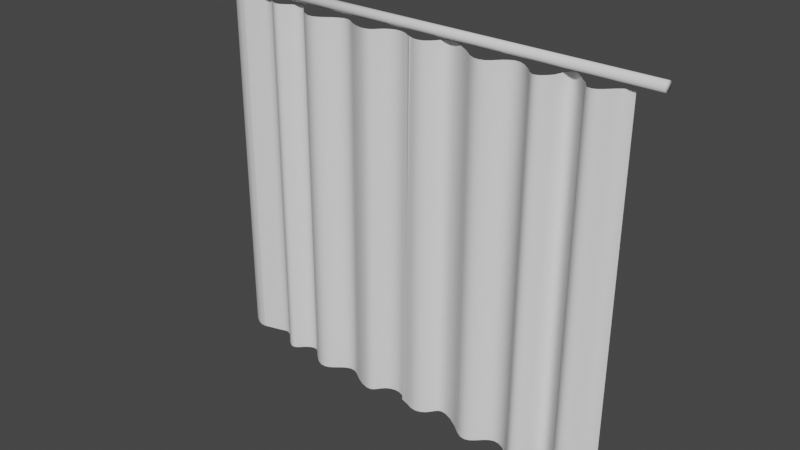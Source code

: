 # Source: blend.blend  (saved by Blender 2.93.21; exported with 4.5.12 LTS)
import bpy
from mathutils import Matrix  # noqa: F401  (used for matrix-valued properties, if any)

bpy.ops.wm.read_factory_settings(use_empty=True)
scene = bpy.context.scene
scene.name = 'Scene'

# ---- collections
col_collection = bpy.data.collections.new('Collection'); scene.collection.children.link(col_collection)

# ---- world
world_world = bpy.data.worlds.new('World'); scene.world = world_world
world_world.use_nodes = True; world_world.node_tree.nodes.clear()
_N = world_world.node_tree.nodes; _L = world_world.node_tree.links
n0 = _N.new('ShaderNodeOutputWorld'); n0.name = 'World Output'; n0.location = (300, 300)
n1 = _N.new('ShaderNodeBackground'); n1.name = 'Background'; n1.location = (10, 300)
n1.inputs[0].default_value = (0.05088, 0.05088, 0.05088, 1.0)
_L.new(n1.outputs[0], n0.inputs[0])
n0.is_active_output = True
world_world.color = (0.05088, 0.05088, 0.05088)
world_world.use_sun_shadow = False
world_world.sun_shadow_jitter_overblur = 0.0

# ---- meshes
me_x = bpy.data.meshes.new('КриваяБезье')
me_x.from_pydata([(-1.271, -0.03234, 0.01639), (-1.245, -0.02472, 0.01582), (-1.223, -0.01657, 0.01496), (-1.203, -0.009704, 0.01399), (-1.183, -0.003269, 0.01306), (-1.161, 0.004244, 0.01233), (-1.137, 0.01303, 0.01198), (-1.108, 0.01916, 0.01216), (-1.074, 0.00385, 0.01304), (-1.033, -0.0324, 0.01454), (-0.9985, -0.06847, 0.01518), (-0.9713, -0.08588, 0.01463), (-0.9503, -0.08838, 0.01314), (-0.9341, -0.07968, 0.01093), (-0.9203, -0.06351, 0.008317), (-0.9061, -0.04356, 0.005708), (-0.8893, -0.02353, 0.003418), (-0.8695, -0.007183, 0.001559), (-0.8475, 0.001672, 4.876e-05), (-0.8249, -0.0007761, -0.001244), (-0.8009, -0.01828, -0.002179), (-0.7666, -0.05436, -0.001624), (-0.7232, -0.09019, 7.331e-05), (-0.6854, -0.1073, 0.0008451), (-0.6533, -0.1094, 0.0008759), (-0.6264, -0.1004, 0.0003511), (-0.6028, -0.0838, -0.0005441), (-0.5804, -0.06349, -0.001624), (-0.5576, -0.04318, -0.002705), (-0.5338, -0.02662, -0.0036), (-0.5072, -0.01747, -0.00385), (-0.4771, -0.01945, -0.003104), (-0.4427, -0.03625, -0.00097), (-0.3955, -0.07143, 0.003535), (-0.3345, -0.1064, 0.008863), (-0.2872, -0.1229, 0.01219), (-0.2561, -0.1247, 0.01375), (-0.236, -0.1154, 0.01414), (-0.2214, -0.09873, 0.0139), (-0.2067, -0.07829, 0.01343), (-0.188, -0.05784, 0.01295), (-0.1629, -0.04116, 0.01257), (-0.1321, -0.03202, 0.01227), (-0.09551, -0.03417, 0.01231), (-0.052, -0.05128, 0.01308), (-0.001624, -0.0871, 0.01478), (-1.271, -0.03234, 2.302), (-1.245, -0.02472, 2.301), (-1.223, -0.01657, 2.3), (-1.203, -0.009704, 2.299), (-1.183, -0.003269, 2.299), (-1.161, 0.004244, 2.298), (-1.137, 0.01303, 2.297), (-1.108, 0.01916, 2.298), (-1.074, 0.00385, 2.299), (-1.033, -0.0324, 2.3), (-0.9985, -0.06847, 2.301), (-0.9713, -0.08588, 2.3), (-0.9503, -0.08838, 2.299), (-0.9341, -0.07968, 2.296), (-0.9203, -0.06351, 2.294), (-0.9061, -0.04356, 2.291), (-0.8893, -0.02353, 2.289), (-0.8695, -0.007183, 2.287), (-0.8475, 0.001672, 2.286), (-0.8249, -0.0007761, 2.284), (-0.8009, -0.01828, 2.283), (-0.7666, -0.05436, 2.284), (-0.7232, -0.09019, 2.286), (-0.6854, -0.1073, 2.286), (-0.6529, -0.1094, 2.286), (-0.6257, -0.1004, 2.286), (-0.6018, -0.0838, 2.285), (-0.5793, -0.06349, 2.284), (-0.5565, -0.04318, 2.283), (-0.5304, -0.02654, 2.282), (-0.5004, -0.01727, 2.283), (-0.4685, -0.01919, 2.284), (-0.4337, -0.03597, 2.286), (-0.3881, -0.07121, 2.29), (-0.3272, -0.1063, 2.295), (-0.2787, -0.1228, 2.298), (-0.2449, -0.1246, 2.3), (-0.221, -0.1153, 2.3), (-0.2031, -0.09857, 2.3), (-0.1864, -0.07814, 2.3), (-0.167, -0.05772, 2.299), (-0.1429, -0.0411, 2.298), (-0.1136, -0.03202, 2.298), (-0.0772, -0.03417, 2.298), (-0.03418, -0.05128, 2.299), (0.01434, -0.0871, 2.3), (-1.386, 0.01068, 0.01478), (-1.34, -0.0195, 0.01603), (-1.302, -0.03267, 0.01651), (-1.271, -0.03234, 0.01639), (-1.386, 0.01068, 2.3), (-1.34, -0.0195, 2.302), (-1.302, -0.03267, 2.302), (-1.271, -0.03234, 2.302), (-1.571, 0.0002402, 2.347), (1.439, 0.0002402, 2.347), (-1.571, -0.0007693, 2.339), (1.439, -0.0007693, 2.339), (-1.571, -0.003729, 2.332), (1.439, -0.003729, 2.332), (-1.571, -0.008437, 2.326), (1.439, -0.008437, 2.326), (-1.571, -0.01457, 2.321), (1.439, -0.01457, 2.321), (-1.571, -0.02172, 2.318), (1.439, -0.02172, 2.318), (-1.571, -0.02939, 2.317), (1.439, -0.02939, 2.317), (-1.571, -0.03706, 2.318), (1.439, -0.03706, 2.318), (-1.571, -0.0442, 2.321), (1.439, -0.0442, 2.321), (-1.571, -0.05034, 2.326), (1.439, -0.05034, 2.326), (-1.571, -0.05504, 2.332), (1.439, -0.05504, 2.332), (-1.571, -0.058, 2.339), (1.439, -0.058, 2.339), (-1.571, -0.05901, 2.347), (1.439, -0.05901, 2.347), (-1.571, -0.058, 2.354), (1.439, -0.058, 2.354), (-1.571, -0.05504, 2.362), (1.439, -0.05504, 2.362), (-1.571, -0.05034, 2.368), (1.439, -0.05034, 2.368), (-1.571, -0.0442, 2.372), (1.439, -0.0442, 2.372), (-1.571, -0.03706, 2.375), (1.439, -0.03706, 2.375), (-1.571, -0.02939, 2.376), (1.439, -0.02939, 2.376), (-1.571, -0.02172, 2.375), (1.439, -0.02172, 2.375), (-1.571, -0.01457, 2.372), (1.439, -0.01457, 2.372), (-1.571, -0.008437, 2.368), (1.439, -0.008437, 2.368), (-1.571, -0.003729, 2.362), (1.439, -0.003729, 2.362), (-1.571, -0.0007693, 2.354), (1.439, -0.0007693, 2.354), (1.269, -0.01602, -0.008318), (1.238, -0.01929, -0.007359), (1.213, -0.03575, -0.005571), (1.192, -0.06017, -0.003453), (1.173, -0.08801, -0.001262), (1.154, -0.1143, 0.0005931), (1.134, -0.1339, 0.001661), (1.11, -0.1425, 0.001742), (1.081, -0.139, 0.001887), (1.047, -0.09133, 0.002582), (1.006, -0.05506, 0.003721), (0.9714, -0.01899, 0.004), (0.9442, -0.001584, 0.003273), (0.9232, 0.000894, 0.00176), (0.9068, -0.008741, -3.949e-05), (0.8925, -0.0278, -0.001463), (0.8763, -0.08818, 2.57e-05), (0.8583, -0.1148, 0.0002879), (0.8375, -0.1365, 0.0005168), (0.8149, -0.1485, 0.0002), (0.7921, -0.1471, -0.0007345), (0.768, -0.1298, -0.001788), (0.7338, -0.09368, -0.001597), (0.6903, -0.05784, -0.00026), (0.6526, -0.04072, 0.0003393), (0.6204, -0.03858, 0.0003484), (0.5936, -0.04766, -8.488e-05), (0.57, -0.06424, -0.0008129), (0.5475, -0.08455, -0.001689), (0.5248, -0.1049, -0.002564), (0.501, -0.1214, -0.003292), (0.4743, -0.1306, -0.003451), (0.4443, -0.1286, -0.002725), (0.4099, -0.1118, -0.0007596), (0.3627, -0.07656, 0.003391), (0.3017, -0.04152, 0.008366), (0.2544, -0.02496, 0.01152), (0.2233, -0.02315, 0.01306), (0.2032, -0.03244, 0.01355), (0.1886, -0.04916, 0.01348), (0.1739, -0.06961, 0.01321), (0.1551, -0.09006, 0.01294), (0.13, -0.1067, 0.01273), (0.09927, -0.1159, 0.01253), (0.06269, -0.1137, 0.01254), (0.01917, -0.09662, 0.01314), (-0.0312, -0.08237, 0.01469), (1.269, 0.007016, 2.277), (1.238, 0.003746, 2.278), (1.213, -0.01271, 2.28), (1.192, -0.03714, 2.282), (1.173, -0.06497, 2.284), (1.154, -0.09124, 2.286), (1.134, -0.1109, 2.287), (1.11, -0.1194, 2.287), (1.081, -0.1159, 2.287), (1.047, -0.06829, 2.288), (1.006, -0.03203, 2.289), (0.9714, 0.004043, 2.289), (0.9442, 0.02145, 2.289), (0.9232, 0.02393, 2.287), (0.9068, 0.0143, 2.285), (0.8925, -0.004761, 2.284), (0.8763, -0.06514, 2.285), (0.8583, -0.09175, 2.286), (0.8375, -0.1135, 2.286), (0.8149, -0.1254, 2.286), (0.7921, -0.1241, 2.285), (0.768, -0.1067, 2.284), (0.7338, -0.07064, 2.284), (0.6903, -0.0348, 2.285), (0.6526, -0.01769, 2.286), (0.6201, -0.01554, 2.286), (0.5929, -0.02463, 2.285), (0.569, -0.0412, 2.285), (0.5465, -0.06152, 2.284), (0.5237, -0.08183, 2.283), (0.4976, -0.09848, 2.282), (0.4676, -0.1077, 2.283), (0.4357, -0.1058, 2.284), (0.4009, -0.08901, 2.286), (0.3552, -0.05374, 2.29), (0.2944, -0.01864, 2.294), (0.2459, -0.00206, 2.298), (0.2121, -0.0002518, 2.299), (0.1881, -0.009548, 2.3), (0.1702, -0.02627, 2.3), (0.1536, -0.04671, 2.299), (0.1342, -0.06713, 2.299), (0.1101, -0.08376, 2.298), (0.08079, -0.09284, 2.298), (0.04438, -0.0907, 2.298), (0.00136, -0.07358, 2.299), (-0.04717, -0.05933, 2.3)], [], [(40, 41, 87, 86), (0, 1, 47, 46), (27, 28, 74, 73), (14, 15, 61, 60), (41, 42, 88, 87), (1, 2, 48, 47), (28, 29, 75, 74), (15, 16, 62, 61), (42, 43, 89, 88), (2, 3, 49, 48), (29, 30, 76, 75), (16, 17, 63, 62), (43, 44, 90, 89), (3, 4, 50, 49), (30, 31, 77, 76), (17, 18, 64, 63), (44, 45, 91, 90), (4, 5, 51, 50), (31, 32, 78, 77), (18, 19, 65, 64), (5, 6, 52, 51), (32, 33, 79, 78), (19, 20, 66, 65), (6, 7, 53, 52), (33, 34, 80, 79), (20, 21, 67, 66), (7, 8, 54, 53), (34, 35, 81, 80), (21, 22, 68, 67), (8, 9, 55, 54), (35, 36, 82, 81), (22, 23, 69, 68), (9, 10, 56, 55), (36, 37, 83, 82), (23, 24, 70, 69), (10, 11, 57, 56), (37, 38, 84, 83), (24, 25, 71, 70), (11, 12, 58, 57), (38, 39, 85, 84), (25, 26, 72, 71), (12, 13, 59, 58), (39, 40, 86, 85), (26, 27, 73, 72), (13, 14, 60, 59), (92, 93, 97, 96), (93, 94, 98, 97), (94, 95, 99, 98), (100, 101, 103, 102), (102, 103, 105, 104), (104, 105, 107, 106), (106, 107, 109, 108), (108, 109, 111, 110), (110, 111, 113, 112), (112, 113, 115, 114), (114, 115, 117, 116), (116, 117, 119, 118), (118, 119, 121, 120), (120, 121, 123, 122), (122, 123, 125, 124), (124, 125, 127, 126), (126, 127, 129, 128), (128, 129, 131, 130), (130, 131, 133, 132), (132, 133, 135, 134), (134, 135, 137, 136), (136, 137, 139, 138), (138, 139, 141, 140), (140, 141, 143, 142), (142, 143, 145, 144), (103, 101, 147, 145, 143, 141, 139, 137, 135, 133, 131, 129, 127, 125, 123, 121, 119, 117, 115, 113, 111, 109, 107, 105), (144, 145, 147, 146), (146, 147, 101, 100), (100, 102, 104, 106, 108, 110, 112, 114, 116, 118, 120, 122, 124, 126, 128, 130, 132, 134, 136, 138, 140, 142, 144, 146), (189, 236, 237, 190), (149, 196, 197, 150), (176, 223, 224, 177), (163, 210, 211, 164), (190, 237, 238, 191), (150, 197, 198, 151), (177, 224, 225, 178), (164, 211, 212, 165), (191, 238, 239, 192), (151, 198, 199, 152), (178, 225, 226, 179), (165, 212, 213, 166), (192, 239, 240, 193), (152, 199, 200, 153), (179, 226, 227, 180), (166, 213, 214, 167), (193, 240, 241, 194), (153, 200, 201, 154), (180, 227, 228, 181), (167, 214, 215, 168), (154, 201, 202, 155), (181, 228, 229, 182), (168, 215, 216, 169), (155, 202, 203, 156), (182, 229, 230, 183), (169, 216, 217, 170), (156, 203, 204, 157), (183, 230, 231, 184), (170, 217, 218, 171), (157, 204, 205, 158), (184, 231, 232, 185), (171, 218, 219, 172), (158, 205, 206, 159), (185, 232, 233, 186), (172, 219, 220, 173), (159, 206, 207, 160), (186, 233, 234, 187), (173, 220, 221, 174), (160, 207, 208, 161), (187, 234, 235, 188), (174, 221, 222, 175), (161, 208, 209, 162), (188, 235, 236, 189), (148, 195, 196, 149), (175, 222, 223, 176), (162, 209, 210, 163)])
me_x.polygons.foreach_set('use_smooth', [True] * 120)
_uv = me_x.uv_layers.new(name='UVMap')
_uv.uv.foreach_set('vector', [0.0, 0.0, 0.0, 0.0, 0.0, 0.0, 0.0, 0.0, 0.0, 0.0, 0.0, 0.0, 0.0, 0.0, 0.0, 0.0, 0.0, 0.0, 0.0, 0.0, 0.0, 0.0, 0.0, 0.0, 0.0, 0.0, 0.0, 0.0, 0.0, 0.0, 0.0, 0.0, 0.0, 0.0, 0.0, 0.0, 0.0, 0.0, 0.0, 0.0, 0.0, 0.0, 0.0, 0.0, 0.0, 0.0, 0.0, 0.0, 0.0, 0.0, 0.0, 0.0, 0.0, 0.0, 0.0, 0.0, 0.0, 0.0, 0.0, 0.0, 0.0, 0.0, 0.0, 0.0, 0.0, 0.0, 0.0, 0.0, 0.0, 0.0, 0.0, 0.0, 0.0, 0.0, 0.0, 0.0, 0.0, 0.0, 0.0, 0.0, 0.0, 0.0, 0.0, 0.0, 0.0, 0.0, 0.0, 0.0, 0.0, 0.0, 0.0, 0.0, 0.0, 0.0, 0.0, 0.0, 0.0, 0.0, 0.0, 0.0, 0.0, 0.0, 0.0, 0.0, 0.0, 0.0, 0.0, 0.0, 0.0, 0.0, 0.0, 0.0, 0.0, 0.0, 0.0, 0.0, 0.0, 0.0, 0.0, 0.0, 0.0, 0.0, 0.0, 0.0, 0.0, 0.0, 0.0, 0.0, 0.0, 0.0, 0.0, 0.0, 0.0, 0.0, 0.0, 0.0, 0.0, 0.0, 0.0, 0.0, 0.0, 0.0, 0.0, 0.0, 0.0, 0.0, 0.0, 0.0, 0.0, 0.0, 0.0, 0.0, 0.0, 0.0, 0.0, 0.0, 0.0, 0.0, 0.0, 0.0, 0.0, 0.0, 0.0, 0.0, 0.0, 0.0, 0.0, 0.0, 0.0, 0.0, 0.0, 0.0, 0.0, 0.0, 0.0, 0.0, 0.0, 0.0, 0.0, 0.0, 0.0, 0.0, 0.0, 0.0, 0.0, 0.0, 0.0, 0.0, 0.0, 0.0, 0.0, 0.0, 0.0, 0.0, 0.0, 0.0, 0.0, 0.0, 0.0, 0.0, 0.0, 0.0, 0.0, 0.0, 0.0, 0.0, 0.0, 0.0, 0.0, 0.0, 0.0, 0.0, 0.0, 0.0, 0.0, 0.0, 0.0, 0.0, 0.0, 0.0, 0.0, 0.0, 0.0, 0.0, 0.0, 0.0, 0.0, 0.0, 0.0, 0.0, 0.0, 0.0, 0.0, 0.0, 0.0, 0.0, 0.0, 0.0, 0.0, 0.0, 0.0, 0.0, 0.0, 0.0, 0.0, 0.0, 0.0, 0.0, 0.0, 0.0, 0.0, 0.0, 0.0, 0.0, 0.0, 0.0, 0.0, 0.0, 0.0, 0.0, 0.0, 0.0, 0.0, 0.0, 0.0, 0.0, 0.0, 0.0, 0.0, 0.0, 0.0, 0.0, 0.0, 0.0, 0.0, 0.0, 0.0, 0.0, 0.0, 0.0, 0.0, 0.0, 0.0, 0.0, 0.0, 0.0, 0.0, 0.0, 0.0, 0.0, 0.0, 0.0, 0.0, 0.0, 0.0, 0.0, 0.0, 0.0, 0.0, 0.0, 0.0, 0.0, 0.0, 0.0, 0.0, 0.0, 0.0, 0.0, 0.0, 0.0, 0.0, 0.0, 0.0, 0.0, 0.0, 0.0, 0.0, 0.0, 0.0, 0.0, 0.0, 0.0, 0.0, 0.0, 0.0, 0.0, 0.0, 0.0, 0.0, 0.0, 0.0, 0.0, 0.0, 0.0, 0.0, 0.0, 0.0, 0.0, 0.0, 0.0, 0.0, 0.0, 0.0, 0.0, 0.0, 0.0, 0.0, 0.0, 0.0, 0.0, 0.0, 0.0, 0.0, 0.0, 0.0, 0.0, 0.0, 0.0, 0.0, 0.0, 0.0, 0.0, 0.0, 0.0, 0.0, 0.0, 0.0, 0.0, 0.0, 0.0, 0.0, 0.0, 0.0, 0.0, 0.0, 0.0, 0.0, 0.0, 0.0, 0.0, 0.0, 0.0, 0.0, 0.0, 0.0, 0.0, 0.0, 0.0, 0.0, 0.0, 0.0, 0.0, 0.0, 0.0, 0.0, 0.0, 0.0, 0.0, 0.0, 0.0, 0.0, 0.0, 0.0, 0.0, 0.0, 0.0, 0.0, 0.0, 0.0, 0.0, 0.0, 0.0, 0.0, 0.0, 0.0, 0.0, 0.0, 0.0, 0.0, 0.0, 0.0, 0.0, 0.0, 0.0, 0.0, 0.0, 0.0, 0.0, 0.0, 0.0, 0.0, 0.0, 0.0, 0.0, 0.0, 0.0, 0.0, 0.0, 0.0, 0.0, 0.0, 0.0, 0.0, 0.0, 0.0, 0.0, 0.0, 0.0, 0.0, 0.0, 0.0, 0.0, 0.0, 0.0, 0.0, 0.0, 0.0, 0.0, 0.0, 0.0, 0.0, 0.0, 0.0, 0.0, 0.0, 0.0, 0.0, 0.0, 0.0, 0.0, 0.0, 0.0, 0.0, 0.0, 0.0, 0.0, 0.0, 0.0, 0.0, 0.0, 0.0, 0.0, 0.0, 0.0, 0.0, 0.0, 0.0, 0.0, 0.0, 0.0, 0.0, 0.0, 0.0, 0.0, 0.0, 0.0, 0.0, 0.0, 0.0, 0.0, 0.0, 0.0, 0.0, 0.0, 0.0, 0.0, 0.0, 0.0, 0.0, 0.0, 0.0, 0.0, 0.0, 0.0, 0.0, 0.0, 0.0, 0.0, 0.0, 0.0, 0.0, 0.0, 0.0, 0.0, 0.0, 0.0, 0.0, 0.0, 0.0, 0.0, 0.0, 0.0, 0.0, 0.0, 0.0, 0.0, 0.0, 0.0, 0.0, 0.0, 0.0, 0.0, 0.0, 0.0, 0.0, 0.0, 0.0, 0.0, 0.0, 0.0, 0.0, 0.0, 0.0, 0.0, 0.0, 0.0, 0.0, 0.0, 0.0, 0.0, 0.0, 0.0, 0.0, 0.0, 0.0, 0.0, 0.0, 0.0, 0.0, 0.0, 0.0, 0.0, 0.0, 0.0, 0.0, 0.0, 0.0, 0.0, 0.0, 0.0, 0.0, 0.0, 0.0, 0.0, 0.0, 0.0, 0.0, 0.0, 0.0, 0.0, 0.0, 0.0, 0.0, 0.0, 0.0, 0.0, 0.0, 0.0, 0.0, 0.0, 0.0, 0.0, 0.0, 0.0, 0.0, 0.0, 0.0, 0.0, 0.0, 0.0, 0.0, 0.0, 0.0, 0.0, 0.0, 0.0, 0.0, 0.0, 0.0, 0.0, 0.0, 0.0, 0.0, 0.0, 0.0, 0.0, 0.0, 0.0, 0.0, 0.0, 0.0, 0.0, 0.0, 0.0, 0.0, 0.0, 0.0, 0.0, 0.0, 0.0, 0.0, 0.0, 0.0, 0.0, 0.0, 0.0, 0.0, 0.0, 0.0, 0.0, 0.0, 0.0, 0.0, 0.0, 0.0, 0.0, 0.0, 0.0, 0.0, 0.0, 0.0, 0.0, 0.0, 0.0, 0.0, 0.0, 0.0, 0.0, 0.0, 0.0, 0.0, 0.0, 0.0, 0.0, 0.0, 0.0, 0.0, 0.0, 0.0, 0.0, 0.0, 0.0, 0.0, 0.0, 0.0, 0.0, 0.0, 0.0, 0.0, 0.0, 0.0, 0.0, 0.0, 0.0, 0.0, 0.0, 0.0, 0.0, 0.0, 0.0, 0.0, 0.0, 0.0, 0.0, 0.0, 0.0, 0.0, 0.0, 0.0, 0.0, 0.0, 0.0, 0.0, 0.0, 0.0, 0.0, 0.0, 0.0, 0.0, 0.0, 0.0, 0.0, 0.0, 0.0, 0.0, 0.0, 0.0, 0.0, 0.0, 0.0, 0.0, 0.0, 0.0, 0.0, 0.0, 0.0, 0.0, 0.0, 0.0, 0.0, 0.0, 0.0, 0.0, 0.0, 0.0, 0.0, 0.0, 0.0, 0.0, 0.0, 0.0, 0.0, 0.0, 0.0, 0.0, 0.0, 0.0, 0.0, 0.0, 0.0, 0.0, 0.0, 0.0, 0.0, 0.0, 0.0, 0.0, 0.0, 0.0, 0.0, 0.0, 0.0, 0.0, 0.0, 0.0, 0.0, 0.0, 0.0, 0.0, 0.0, 0.0, 0.0, 0.0, 0.0, 0.0, 0.0, 0.0, 0.0, 0.0, 0.0, 0.0, 0.0, 0.0, 0.0, 0.0, 0.0, 0.0, 0.0, 0.0, 0.0, 0.0, 0.0, 0.0, 0.0, 0.0, 0.0, 0.0, 0.0, 0.0, 0.0, 0.0, 0.0, 0.0, 0.0, 0.0, 0.0, 0.0, 0.0, 0.0, 0.0, 0.0, 0.0, 0.0, 0.0, 0.0, 0.0, 0.0, 0.0, 0.0, 0.0, 0.0, 0.0, 0.0, 0.0, 0.0, 0.0, 0.0, 0.0, 0.0, 0.0, 0.0, 0.0, 0.0, 0.0, 0.0, 0.0, 0.0, 0.0, 0.0, 0.0, 0.0, 0.0, 0.0, 0.0, 0.0, 0.0, 0.0, 0.0, 0.0, 0.0, 0.0, 0.0, 0.0, 0.0, 0.0, 0.0, 0.0, 0.0, 0.0, 0.0, 0.0, 0.0, 0.0, 0.0, 0.0, 0.0, 0.0, 0.0, 0.0, 0.0, 0.0, 0.0, 0.0, 0.0, 0.0, 0.0, 0.0, 0.0, 0.0, 0.0, 0.0, 0.0, 0.0, 0.0, 0.0, 0.0, 0.0, 0.0, 0.0, 0.0, 0.0, 0.0, 0.0, 0.0, 0.0, 0.0, 0.0, 0.0, 0.0, 0.0, 0.0, 0.0, 0.0, 0.0, 0.0, 0.0, 0.0, 0.0, 0.0, 0.0, 0.0, 0.0, 0.0, 0.0, 0.0, 0.0, 0.0, 0.0, 0.0, 0.0, 0.0, 0.0, 0.0, 0.0, 0.0, 0.0, 0.0, 0.0, 0.0, 0.0, 0.0, 0.0, 0.0, 0.0, 0.0, 0.0, 0.0, 0.0, 0.0, 0.0, 0.0, 0.0, 0.0, 0.0, 0.0, 0.0, 0.0, 0.0, 0.0, 0.0, 0.0, 0.0, 0.0, 0.0, 0.0, 0.0, 0.0, 0.0, 0.0, 0.0, 0.0, 0.0, 0.0, 0.0, 0.0, 0.0, 0.0, 0.0, 0.0, 0.0, 0.0, 0.0, 0.0, 0.0, 0.0, 0.0, 0.0, 0.0, 0.0, 0.0, 0.0, 0.0, 0.0, 0.0, 0.0, 0.0, 0.0, 0.0, 0.0, 0.0, 0.0, 0.0, 0.0, 0.0, 0.0, 0.0, 0.0, 0.0, 0.0, 0.0, 0.0, 0.0, 0.0, 0.0, 0.0, 0.0, 0.0, 0.0, 0.0, 0.0, 0.0, 0.0, 0.0, 0.0, 0.0, 0.0, 0.0, 0.0, 0.0, 0.0, 0.0, 0.0, 0.0, 0.0, 0.0, 0.0, 0.0, 0.0, 0.0, 0.0])
_uv.active_render = True
_uv = me_x.uv_layers.new(name='UVКарта')
_uv.uv.foreach_set('vector', [0.0, 0.0, 0.0, 0.0, 0.0, 0.0, 0.0, 0.0, 0.0, 0.0, 0.0, 0.0, 0.0, 0.0, 0.0, 0.0, 0.0, 0.0, 0.0, 0.0, 0.0, 0.0, 0.0, 0.0, 0.0, 0.0, 0.0, 0.0, 0.0, 0.0, 0.0, 0.0, 0.0, 0.0, 0.0, 0.0, 0.0, 0.0, 0.0, 0.0, 0.0, 0.0, 0.0, 0.0, 0.0, 0.0, 0.0, 0.0, 0.0, 0.0, 0.0, 0.0, 0.0, 0.0, 0.0, 0.0, 0.0, 0.0, 0.0, 0.0, 0.0, 0.0, 0.0, 0.0, 0.0, 0.0, 0.0, 0.0, 0.0, 0.0, 0.0, 0.0, 0.0, 0.0, 0.0, 0.0, 0.0, 0.0, 0.0, 0.0, 0.0, 0.0, 0.0, 0.0, 0.0, 0.0, 0.0, 0.0, 0.0, 0.0, 0.0, 0.0, 0.0, 0.0, 0.0, 0.0, 0.0, 0.0, 0.0, 0.0, 0.0, 0.0, 0.0, 0.0, 0.0, 0.0, 0.0, 0.0, 0.0, 0.0, 0.0, 0.0, 0.0, 0.0, 0.0, 0.0, 0.0, 0.0, 0.0, 0.0, 0.0, 0.0, 0.0, 0.0, 0.0, 0.0, 0.0, 0.0, 0.0, 0.0, 0.0, 0.0, 0.0, 0.0, 0.0, 0.0, 0.0, 0.0, 0.0, 0.0, 0.0, 0.0, 0.0, 0.0, 0.0, 0.0, 0.0, 0.0, 0.0, 0.0, 0.0, 0.0, 0.0, 0.0, 0.0, 0.0, 0.0, 0.0, 0.0, 0.0, 0.0, 0.0, 0.0, 0.0, 0.0, 0.0, 0.0, 0.0, 0.0, 0.0, 0.0, 0.0, 0.0, 0.0, 0.0, 0.0, 0.0, 0.0, 0.0, 0.0, 0.0, 0.0, 0.0, 0.0, 0.0, 0.0, 0.0, 0.0, 0.0, 0.0, 0.0, 0.0, 0.0, 0.0, 0.0, 0.0, 0.0, 0.0, 0.0, 0.0, 0.0, 0.0, 0.0, 0.0, 0.0, 0.0, 0.0, 0.0, 0.0, 0.0, 0.0, 0.0, 0.0, 0.0, 0.0, 0.0, 0.0, 0.0, 0.0, 0.0, 0.0, 0.0, 0.0, 0.0, 0.0, 0.0, 0.0, 0.0, 0.0, 0.0, 0.0, 0.0, 0.0, 0.0, 0.0, 0.0, 0.0, 0.0, 0.0, 0.0, 0.0, 0.0, 0.0, 0.0, 0.0, 0.0, 0.0, 0.0, 0.0, 0.0, 0.0, 0.0, 0.0, 0.0, 0.0, 0.0, 0.0, 0.0, 0.0, 0.0, 0.0, 0.0, 0.0, 0.0, 0.0, 0.0, 0.0, 0.0, 0.0, 0.0, 0.0, 0.0, 0.0, 0.0, 0.0, 0.0, 0.0, 0.0, 0.0, 0.0, 0.0, 0.0, 0.0, 0.0, 0.0, 0.0, 0.0, 0.0, 0.0, 0.0, 0.0, 0.0, 0.0, 0.0, 0.0, 0.0, 0.0, 0.0, 0.0, 0.0, 0.0, 0.0, 0.0, 0.0, 0.0, 0.0, 0.0, 0.0, 0.0, 0.0, 0.0, 0.0, 0.0, 0.0, 0.0, 0.0, 0.0, 0.0, 0.0, 0.0, 0.0, 0.0, 0.0, 0.0, 0.0, 0.0, 0.0, 0.0, 0.0, 0.0, 0.0, 0.0, 0.0, 0.0, 0.0, 0.0, 0.0, 0.0, 0.0, 0.0, 0.0, 0.0, 0.0, 0.0, 0.0, 0.0, 0.0, 0.0, 0.0, 0.0, 0.0, 0.0, 0.0, 0.0, 0.0, 0.0, 0.0, 0.0, 0.0, 0.0, 0.0, 0.0, 0.0, 0.0, 0.0, 0.0, 0.0, 0.0, 0.0, 0.0, 0.0, 0.0, 0.0, 0.0, 0.0, 0.0, 0.0, 0.0, 0.0, 0.0, 0.0, 0.0, 0.0, 0.0, 1.0, 0.5, 1.0, 1.0, 0.9583, 1.0, 0.9583, 0.5, 0.9583, 0.5, 0.9583, 1.0, 0.9167, 1.0, 0.9167, 0.5, 0.9167, 0.5, 0.9167, 1.0, 0.875, 1.0, 0.875, 0.5, 0.875, 0.5, 0.875, 1.0, 0.8333, 1.0, 0.8333, 0.5, 0.8333, 0.5, 0.8333, 1.0, 0.7917, 1.0, 0.7917, 0.5, 0.7917, 0.5, 0.7917, 1.0, 0.75, 1.0, 0.75, 0.5, 0.75, 0.5, 0.75, 1.0, 0.7083, 1.0, 0.7083, 0.5, 0.7083, 0.5, 0.7083, 1.0, 0.6667, 1.0, 0.6667, 0.5, 0.6667, 0.5, 0.6667, 1.0, 0.625, 1.0, 0.625, 0.5, 0.625, 0.5, 0.625, 1.0, 0.5833, 1.0, 0.5833, 0.5, 0.5833, 0.5, 0.5833, 1.0, 0.5417, 1.0, 0.5417, 0.5, 0.5417, 0.5, 0.5417, 1.0, 0.5, 1.0, 0.5, 0.5, 0.5, 0.5, 0.5, 1.0, 0.4583, 1.0, 0.4583, 0.5, 0.4583, 0.5, 0.4583, 1.0, 0.4167, 1.0, 0.4167, 0.5, 0.4167, 0.5, 0.4167, 1.0, 0.375, 1.0, 0.375, 0.5, 0.375, 0.5, 0.375, 1.0, 0.3333, 1.0, 0.3333, 0.5, 0.3333, 0.5, 0.3333, 1.0, 0.2917, 1.0, 0.2917, 0.5, 0.2917, 0.5, 0.2917, 1.0, 0.25, 1.0, 0.25, 0.5, 0.25, 0.5, 0.25, 1.0, 0.2083, 1.0, 0.2083, 0.5, 0.2083, 0.5, 0.2083, 1.0, 0.1667, 1.0, 0.1667, 0.5, 0.1667, 0.5, 0.1667, 1.0, 0.125, 1.0, 0.125, 0.5, 0.125, 0.5, 0.125, 1.0, 0.08333, 1.0, 0.08333, 0.5, 0.3121, 0.4818, 0.25, 0.49, 0.1879, 0.4818, 0.13, 0.4578, 0.08029, 0.4197, 0.04215, 0.37, 0.01818, 0.3121, 0.01, 0.25, 0.01818, 0.1879, 0.04215, 0.13, 0.08029, 0.08029, 0.13, 0.04215, 0.1879, 0.01818, 0.25, 0.01, 0.3121, 0.01818, 0.37, 0.04215, 0.4197, 0.08029, 0.4578, 0.13, 0.4818, 0.1879, 0.49, 0.25, 0.4818, 0.3121, 0.4578, 0.37, 0.4197, 0.4197, 0.37, 0.4578, 0.08333, 0.5, 0.08333, 1.0, 0.04167, 1.0, 0.04167, 0.5, 0.04167, 0.5, 0.04167, 1.0, -1.863e-07, 1.0, -1.863e-07, 0.5, 0.75, 0.49, 0.8121, 0.4818, 0.87, 0.4578, 0.9197, 0.4197, 0.9578, 0.37, 0.9818, 0.3121, 0.99, 0.25, 0.9818, 0.1879, 0.9578, 0.13, 0.9197, 0.08029, 0.87, 0.04215, 0.8121, 0.01818, 0.75, 0.01, 0.6879, 0.01818, 0.63, 0.04215, 0.5803, 0.08029, 0.5422, 0.13, 0.5182, 0.1879, 0.51, 0.25, 0.5182, 0.3121, 0.5422, 0.37, 0.5803, 0.4197, 0.63, 0.4578, 0.6879, 0.4818, 0.0, 0.0, 0.0, 0.0, 0.0, 0.0, 0.0, 0.0, 0.0, 0.0, 0.0, 0.0, 0.0, 0.0, 0.0, 0.0, 0.0, 0.0, 0.0, 0.0, 0.0, 0.0, 0.0, 0.0, 0.0, 0.0, 0.0, 0.0, 0.0, 0.0, 0.0, 0.0, 0.0, 0.0, 0.0, 0.0, 0.0, 0.0, 0.0, 0.0, 0.0, 0.0, 0.0, 0.0, 0.0, 0.0, 0.0, 0.0, 0.0, 0.0, 0.0, 0.0, 0.0, 0.0, 0.0, 0.0, 0.0, 0.0, 0.0, 0.0, 0.0, 0.0, 0.0, 0.0, 0.0, 0.0, 0.0, 0.0, 0.0, 0.0, 0.0, 0.0, 0.0, 0.0, 0.0, 0.0, 0.0, 0.0, 0.0, 0.0, 0.0, 0.0, 0.0, 0.0, 0.0, 0.0, 0.0, 0.0, 0.0, 0.0, 0.0, 0.0, 0.0, 0.0, 0.0, 0.0, 0.0, 0.0, 0.0, 0.0, 0.0, 0.0, 0.0, 0.0, 0.0, 0.0, 0.0, 0.0, 0.0, 0.0, 0.0, 0.0, 0.0, 0.0, 0.0, 0.0, 0.0, 0.0, 0.0, 0.0, 0.0, 0.0, 0.0, 0.0, 0.0, 0.0, 0.0, 0.0, 0.0, 0.0, 0.0, 0.0, 0.0, 0.0, 0.0, 0.0, 0.0, 0.0, 0.0, 0.0, 0.0, 0.0, 0.0, 0.0, 0.0, 0.0, 0.0, 0.0, 0.0, 0.0, 0.0, 0.0, 0.0, 0.0, 0.0, 0.0, 0.0, 0.0, 0.0, 0.0, 0.0, 0.0, 0.0, 0.0, 0.0, 0.0, 0.0, 0.0, 0.0, 0.0, 0.0, 0.0, 0.0, 0.0, 0.0, 0.0, 0.0, 0.0, 0.0, 0.0, 0.0, 0.0, 0.0, 0.0, 0.0, 0.0, 0.0, 0.0, 0.0, 0.0, 0.0, 0.0, 0.0, 0.0, 0.0, 0.0, 0.0, 0.0, 0.0, 0.0, 0.0, 0.0, 0.0, 0.0, 0.0, 0.0, 0.0, 0.0, 0.0, 0.0, 0.0, 0.0, 0.0, 0.0, 0.0, 0.0, 0.0, 0.0, 0.0, 0.0, 0.0, 0.0, 0.0, 0.0, 0.0, 0.0, 0.0, 0.0, 0.0, 0.0, 0.0, 0.0, 0.0, 0.0, 0.0, 0.0, 0.0, 0.0, 0.0, 0.0, 0.0, 0.0, 0.0, 0.0, 0.0, 0.0, 0.0, 0.0, 0.0, 0.0, 0.0, 0.0, 0.0, 0.0, 0.0, 0.0, 0.0, 0.0, 0.0, 0.0, 0.0, 0.0, 0.0, 0.0, 0.0, 0.0, 0.0, 0.0, 0.0, 0.0, 0.0, 0.0, 0.0, 0.0, 0.0, 0.0, 0.0, 0.0, 0.0, 0.0, 0.0, 0.0, 0.0, 0.0, 0.0, 0.0, 0.0, 0.0, 0.0, 0.0, 0.0, 0.0, 0.0, 0.0, 0.0, 0.0, 0.0, 0.0, 0.0, 0.0, 0.0, 0.0, 0.0, 0.0, 0.0, 0.0, 0.0, 0.0, 0.0, 0.0, 0.0, 0.0, 0.0, 0.0, 0.0, 0.0, 0.0, 0.0, 0.0, 0.0, 0.0, 0.0, 0.0, 0.0, 0.0, 0.0, 0.0, 0.0, 0.0, 0.0, 0.0, 0.0, 0.0, 0.0, 0.0, 0.0, 0.0, 0.0, 0.0, 0.0, 0.0, 0.0, 0.0, 0.0, 0.0, 0.0, 0.0, 0.0, 0.0, 0.0, 0.0, 0.0, 0.0, 0.0, 0.0, 0.0, 0.0, 0.0, 0.0, 0.0, 0.0, 0.0, 0.0, 0.0, 0.0, 0.0, 0.0, 0.0])
me_x.use_remesh_fix_poles = True
me_x.use_remesh_preserve_attributes = False
me_x.update()

# ---- objects
ob_x = bpy.data.objects.new('КриваяБезье', me_x)

# ---- transforms, parenting, visibility, modifiers, constraints
ob_x.location = (0.007213, -0.01101, 0.0)

# ---- collection membership
col_collection.objects.link(ob_x)

# ---- scene / render settings (as saved in the file)
scene.frame_start = 1; scene.frame_end = 250; scene.frame_set(1)
scene.render.engine = 'BLENDER_EEVEE_NEXT'
scene.cycles.use_denoising = False
scene.cycles.samples = 128
scene.cycles.sampling_pattern = 'TABULATED_SOBOL'
scene.cycles.use_adaptive_sampling = False
scene.cycles.use_light_tree = False
scene.view_settings.view_transform = 'Filmic'
bpy.context.view_layer.update()

# ---- added for rendering (the .blend has no active camera and no usable light): camera, sun
cam_auto = bpy.data.cameras.new('AutoCamera')
cam_auto.lens = 50.0
cam_auto.sensor_width = 36.0
cam_auto.clip_end = 1000.0
ob_auto_camera = bpy.data.objects.new('AutoCamera', cam_auto)
scene.collection.objects.link(ob_auto_camera)
ob_auto_camera.location = (3.49781, -4.34132, 4.02937)
ob_auto_camera.rotation_euler = (1.09748, -7.21219e-08, 0.694738)
scene.camera = ob_auto_camera
light_auto_sun = bpy.data.lights.new('AutoSun', 'SUN')
light_auto_sun.energy = 3.0
light_auto_sun.angle = 0.0523599
ob_auto_sun = bpy.data.objects.new('AutoSun', light_auto_sun)
scene.collection.objects.link(ob_auto_sun)
ob_auto_sun.rotation_euler = (0.872665, 0.174533, 0.523599)
bpy.context.view_layer.update()
